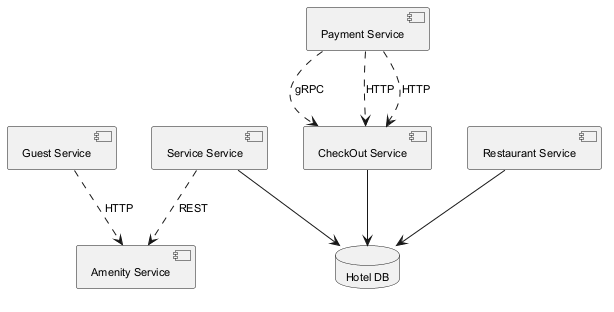

The diagram above was rendered by PlantUML. Its source (embedded in the PNG):
@startuml
skinparam defaultFontSize 11
component "Guest Service" as C_GuestService
component "CheckOut Service" as C_CheckOutService
component "Service Service" as C_ServiceService
component "Payment Service" as C_PaymentService
component "Restaurant Service" as C_RestaurantService
component "Amenity Service" as C_AmenityService
database "Hotel DB" as DB_hotel
C_CheckOutService --> DB_hotel
C_ServiceService --> DB_hotel
C_RestaurantService --> DB_hotel
C_ServiceService ..> C_AmenityService : REST
C_PaymentService ..> C_CheckOutService : gRPC
C_PaymentService ..> C_CheckOutService : HTTP
C_PaymentService ..> C_CheckOutService : HTTP
C_GuestService ..> C_AmenityService : HTTP
@enduml